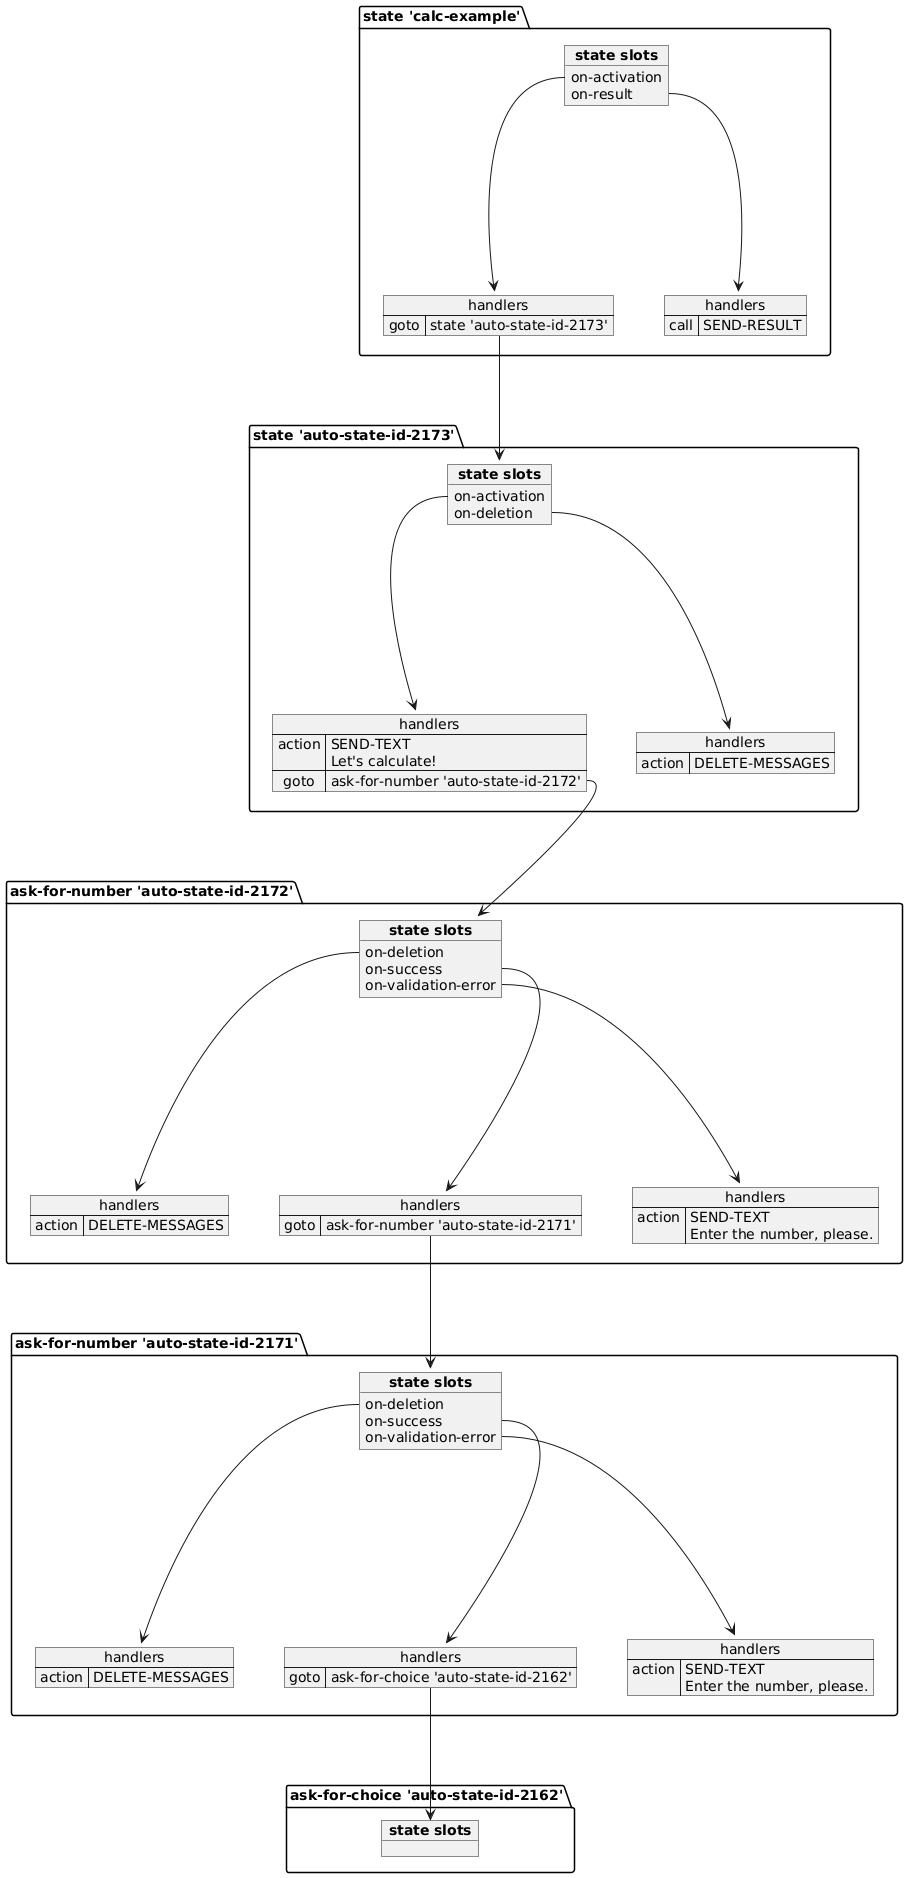

The diagram above was rendered by PlantUML. Its source (embedded in the PNG):
@startuml
package "ask-for-choice 'auto-state-id-2162'" as obj_20 {
object "**state slots**" as obj_20_slots {
}
}
package "ask-for-number 'auto-state-id-2171'" as obj_14 {
map "handlers" as obj_16_handlers {
action => DELETE-MESSAGES
}
map "handlers" as obj_19_handlers {
goto => ask-for-choice 'auto-state-id-2162'
}
map "handlers" as obj_22_handlers {
action => SEND-TEXT\nEnter the number, please.
}
object "**state slots**" as obj_14_slots {
on-deletion
on-success
on-validation-error
}
"obj_14_slots::on-deletion" ----> obj_16_handlers
"obj_14_slots::on-success" ----> obj_19_handlers
"obj_14_slots::on-validation-error" ----> obj_22_handlers
}
obj_19_handlers::goto ---> obj_20_slots
package "ask-for-number 'auto-state-id-2172'" as obj_8 {
map "handlers" as obj_10_handlers {
action => DELETE-MESSAGES
}
map "handlers" as obj_13_handlers {
goto => ask-for-number 'auto-state-id-2171'
}
map "handlers" as obj_25_handlers {
action => SEND-TEXT\nEnter the number, please.
}
object "**state slots**" as obj_8_slots {
on-deletion
on-success
on-validation-error
}
"obj_8_slots::on-deletion" ----> obj_10_handlers
"obj_8_slots::on-success" ----> obj_13_handlers
"obj_8_slots::on-validation-error" ----> obj_25_handlers
}
obj_13_handlers::goto ---> obj_14_slots
package "state 'auto-state-id-2173'" as obj_4 {
map "handlers" as obj_6_handlers {
action => SEND-TEXT\nLet's calculate!
goto => ask-for-number 'auto-state-id-2172'
}
map "handlers" as obj_28_handlers {
action => DELETE-MESSAGES
}
object "**state slots**" as obj_4_slots {
on-activation
on-deletion
}
"obj_4_slots::on-activation" ----> obj_6_handlers
"obj_4_slots::on-deletion" ----> obj_28_handlers
}
obj_6_handlers::goto ---> obj_8_slots
package "state 'calc-example'" as obj_1 {
map "handlers" as obj_3_handlers {
goto => state 'auto-state-id-2173'
}
map "handlers" as obj_31_handlers {
call => SEND-RESULT
}
object "**state slots**" as obj_1_slots {
on-activation
on-result
}
"obj_1_slots::on-activation" ----> obj_3_handlers
"obj_1_slots::on-result" ----> obj_31_handlers
}
obj_3_handlers::goto ---> obj_4_slots
@enduml